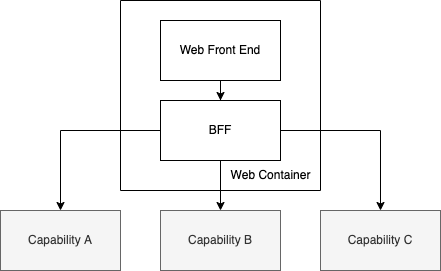

The diagram above was exported from draw.io. Its source (the exported page's mxGraphModel, read from the mxfile embedded in the PNG):
<mxGraphModel dx="837" dy="954" grid="1" gridSize="10" guides="1" tooltips="1" connect="1" arrows="1" fold="1" page="1" pageScale="1" pageWidth="827" pageHeight="1169" math="0" shadow="0">
  <root>
    <mxCell id="0" />
    <mxCell id="1" parent="0" />
    <mxCell id="bSXPVR8JfhFWxjbAVa06-7" style="edgeStyle=orthogonalEdgeStyle;rounded=0;orthogonalLoop=1;jettySize=auto;html=1;" edge="1" parent="1" source="bSXPVR8JfhFWxjbAVa06-2" target="bSXPVR8JfhFWxjbAVa06-4">
      <mxGeometry relative="1" as="geometry" />
    </mxCell>
    <mxCell id="bSXPVR8JfhFWxjbAVa06-8" style="edgeStyle=orthogonalEdgeStyle;rounded=0;orthogonalLoop=1;jettySize=auto;html=1;entryX=0.5;entryY=0;entryDx=0;entryDy=0;" edge="1" parent="1" source="bSXPVR8JfhFWxjbAVa06-2" target="bSXPVR8JfhFWxjbAVa06-3">
      <mxGeometry relative="1" as="geometry" />
    </mxCell>
    <mxCell id="bSXPVR8JfhFWxjbAVa06-9" style="edgeStyle=orthogonalEdgeStyle;rounded=0;orthogonalLoop=1;jettySize=auto;html=1;entryX=0.5;entryY=0;entryDx=0;entryDy=0;" edge="1" parent="1" source="bSXPVR8JfhFWxjbAVa06-2" target="bSXPVR8JfhFWxjbAVa06-5">
      <mxGeometry relative="1" as="geometry" />
    </mxCell>
    <mxCell id="bSXPVR8JfhFWxjbAVa06-3" value="Capability A" style="rounded=0;whiteSpace=wrap;html=1;fillColor=#f5f5f5;fontColor=#333333;strokeColor=#666666;" vertex="1" parent="1">
      <mxGeometry y="250" width="120" height="60" as="geometry" />
    </mxCell>
    <mxCell id="bSXPVR8JfhFWxjbAVa06-4" value="Capability B" style="rounded=0;whiteSpace=wrap;html=1;fillColor=#f5f5f5;fontColor=#333333;strokeColor=#666666;" vertex="1" parent="1">
      <mxGeometry x="160" y="250" width="120" height="60" as="geometry" />
    </mxCell>
    <mxCell id="bSXPVR8JfhFWxjbAVa06-5" value="Capability C" style="rounded=0;whiteSpace=wrap;html=1;fillColor=#f5f5f5;fontColor=#333333;strokeColor=#666666;" vertex="1" parent="1">
      <mxGeometry x="320" y="250" width="120" height="60" as="geometry" />
    </mxCell>
    <mxCell id="bSXPVR8JfhFWxjbAVa06-10" value="" style="swimlane;startSize=0;" vertex="1" parent="1">
      <mxGeometry x="120" y="40" width="200" height="190" as="geometry" />
    </mxCell>
    <mxCell id="bSXPVR8JfhFWxjbAVa06-2" value="BFF" style="rounded=0;whiteSpace=wrap;html=1;" vertex="1" parent="bSXPVR8JfhFWxjbAVa06-10">
      <mxGeometry x="40" y="100" width="120" height="60" as="geometry" />
    </mxCell>
    <mxCell id="bSXPVR8JfhFWxjbAVa06-11" value="Web Container" style="text;html=1;align=center;verticalAlign=middle;resizable=0;points=[];autosize=1;strokeColor=none;fillColor=none;" vertex="1" parent="bSXPVR8JfhFWxjbAVa06-10">
      <mxGeometry x="100" y="160" width="100" height="30" as="geometry" />
    </mxCell>
    <mxCell id="bSXPVR8JfhFWxjbAVa06-1" value="Web Front End" style="rounded=0;whiteSpace=wrap;html=1;" vertex="1" parent="bSXPVR8JfhFWxjbAVa06-10">
      <mxGeometry x="40" y="20" width="120" height="60" as="geometry" />
    </mxCell>
    <mxCell id="bSXPVR8JfhFWxjbAVa06-6" style="edgeStyle=orthogonalEdgeStyle;rounded=0;orthogonalLoop=1;jettySize=auto;html=1;" edge="1" parent="bSXPVR8JfhFWxjbAVa06-10" source="bSXPVR8JfhFWxjbAVa06-1" target="bSXPVR8JfhFWxjbAVa06-2">
      <mxGeometry relative="1" as="geometry" />
    </mxCell>
  </root>
</mxGraphModel>